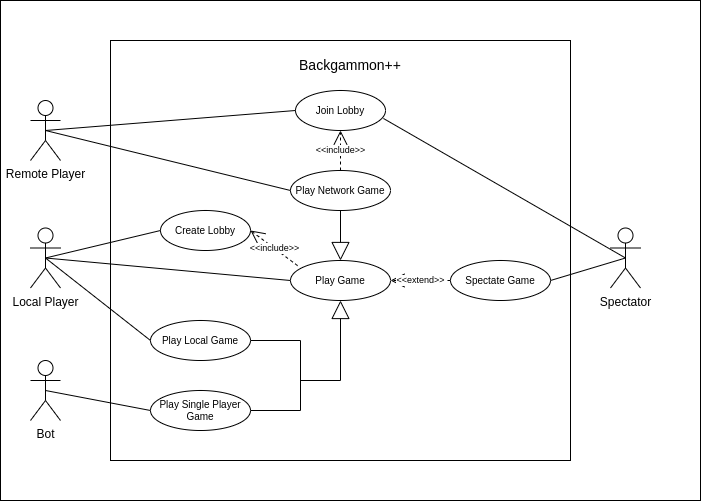

The diagram above was exported from draw.io. Its source (the exported page's mxGraphModel, read from the mxfile embedded in the PNG):
<mxGraphModel dx="1020" dy="711" grid="1" gridSize="10" guides="1" tooltips="1" connect="1" arrows="1" fold="1" page="1" pageScale="1" pageWidth="850" pageHeight="1100" math="0" shadow="0">
  <root>
    <mxCell id="0" />
    <mxCell id="1" parent="0" />
    <mxCell id="PqlAAtUXWCqlD6qQ6xQ8-1" value="" style="whiteSpace=wrap;html=1;" parent="1" vertex="1">
      <mxGeometry width="700" height="500" as="geometry" />
    </mxCell>
    <mxCell id="dBQKzQGkkigjq0uvNPxK-1" value="&lt;div&gt;Local Player&lt;/div&gt;" style="shape=umlActor;verticalLabelPosition=bottom;verticalAlign=top;html=1;outlineConnect=0;" parent="1" vertex="1">
      <mxGeometry x="30" y="227.5" width="30" height="60" as="geometry" />
    </mxCell>
    <mxCell id="dBQKzQGkkigjq0uvNPxK-4" value="" style="rounded=0;whiteSpace=wrap;html=1;" parent="1" vertex="1">
      <mxGeometry x="110" y="40" width="460" height="420" as="geometry" />
    </mxCell>
    <mxCell id="dBQKzQGkkigjq0uvNPxK-5" value="&lt;font style=&quot;font-size: 14px;&quot;&gt;Backgammon++&lt;/font&gt;" style="text;html=1;strokeColor=none;fillColor=none;align=center;verticalAlign=middle;whiteSpace=wrap;rounded=0;" parent="1" vertex="1">
      <mxGeometry x="300" y="50" width="100" height="30" as="geometry" />
    </mxCell>
    <mxCell id="dBQKzQGkkigjq0uvNPxK-24" value="&lt;div style=&quot;font-size: 10px;&quot;&gt;Create Lobby&lt;/div&gt;" style="ellipse;whiteSpace=wrap;html=1;" parent="1" vertex="1">
      <mxGeometry x="160" y="210" width="90" height="40" as="geometry" />
    </mxCell>
    <mxCell id="dBQKzQGkkigjq0uvNPxK-25" value="&lt;div style=&quot;font-size: 10px;&quot;&gt;Join Lobby&lt;/div&gt;" style="ellipse;whiteSpace=wrap;html=1;fontSize=10;" parent="1" vertex="1">
      <mxGeometry x="295" y="90" width="90" height="40" as="geometry" />
    </mxCell>
    <mxCell id="dBQKzQGkkigjq0uvNPxK-46" value="&lt;div style=&quot;font-size: 10px;&quot;&gt;Play Game&lt;br&gt;&lt;/div&gt;" style="ellipse;whiteSpace=wrap;html=1;" parent="1" vertex="1">
      <mxGeometry x="290" y="260" width="100" height="40" as="geometry" />
    </mxCell>
    <mxCell id="dBQKzQGkkigjq0uvNPxK-52" value="&lt;div style=&quot;font-size: 10px;&quot;&gt;Spectate Game&lt;br&gt;&lt;/div&gt;" style="ellipse;whiteSpace=wrap;html=1;" parent="1" vertex="1">
      <mxGeometry x="450" y="260" width="100" height="40" as="geometry" />
    </mxCell>
    <mxCell id="dBQKzQGkkigjq0uvNPxK-56" style="edgeStyle=orthogonalEdgeStyle;rounded=0;orthogonalLoop=1;jettySize=auto;html=1;exitX=0.5;exitY=1;exitDx=0;exitDy=0;" parent="1" source="dBQKzQGkkigjq0uvNPxK-4" target="dBQKzQGkkigjq0uvNPxK-4" edge="1">
      <mxGeometry relative="1" as="geometry" />
    </mxCell>
    <mxCell id="27TJFgItTEPTd75Kz_HC-2" value="&lt;div&gt;Remote Player&lt;/div&gt;" style="shape=umlActor;verticalLabelPosition=bottom;verticalAlign=top;html=1;outlineConnect=0;" parent="1" vertex="1">
      <mxGeometry x="30" y="100" width="30" height="60" as="geometry" />
    </mxCell>
    <mxCell id="27TJFgItTEPTd75Kz_HC-4" value="&lt;div&gt;Bot&lt;/div&gt;" style="shape=umlActor;verticalLabelPosition=bottom;verticalAlign=top;html=1;outlineConnect=0;" parent="1" vertex="1">
      <mxGeometry x="30" y="360" width="30" height="60" as="geometry" />
    </mxCell>
    <mxCell id="27TJFgItTEPTd75Kz_HC-8" value="&lt;div&gt;Spectator&lt;/div&gt;" style="shape=umlActor;verticalLabelPosition=bottom;verticalAlign=top;html=1;outlineConnect=0;" parent="1" vertex="1">
      <mxGeometry x="610" y="227.5" width="30" height="60" as="geometry" />
    </mxCell>
    <mxCell id="27TJFgItTEPTd75Kz_HC-14" value="&lt;div style=&quot;font-size: 10px;&quot;&gt;Play Local Game&lt;/div&gt;" style="ellipse;whiteSpace=wrap;html=1;" parent="1" vertex="1">
      <mxGeometry x="150" y="320" width="100" height="40" as="geometry" />
    </mxCell>
    <mxCell id="27TJFgItTEPTd75Kz_HC-15" value="&lt;div style=&quot;font-size: 10px;&quot;&gt;Play Network Game&lt;/div&gt;" style="ellipse;whiteSpace=wrap;html=1;" parent="1" vertex="1">
      <mxGeometry x="290" y="170" width="100" height="40" as="geometry" />
    </mxCell>
    <mxCell id="27TJFgItTEPTd75Kz_HC-16" value="&lt;div style=&quot;font-size: 10px;&quot;&gt;Play Single Player Game&lt;br&gt;&lt;/div&gt;" style="ellipse;whiteSpace=wrap;html=1;" parent="1" vertex="1">
      <mxGeometry x="150" y="390" width="100" height="40" as="geometry" />
    </mxCell>
    <mxCell id="27TJFgItTEPTd75Kz_HC-35" value="" style="endArrow=block;endSize=16;endFill=0;html=1;rounded=0;exitX=0.5;exitY=1;exitDx=0;exitDy=0;entryX=0.5;entryY=0;entryDx=0;entryDy=0;" parent="1" source="27TJFgItTEPTd75Kz_HC-15" target="dBQKzQGkkigjq0uvNPxK-46" edge="1">
      <mxGeometry width="160" relative="1" as="geometry">
        <mxPoint x="239.99999999999991" y="90" as="sourcePoint" />
        <mxPoint x="164.5966663860867" y="95.56927421391299" as="targetPoint" />
      </mxGeometry>
    </mxCell>
    <mxCell id="27TJFgItTEPTd75Kz_HC-41" value="" style="endArrow=none;html=1;rounded=0;entryX=0.5;entryY=0.5;entryDx=0;entryDy=0;entryPerimeter=0;exitX=1;exitY=0.5;exitDx=0;exitDy=0;" parent="1" source="dBQKzQGkkigjq0uvNPxK-52" target="27TJFgItTEPTd75Kz_HC-8" edge="1">
      <mxGeometry width="50" height="50" relative="1" as="geometry">
        <mxPoint x="365" y="240" as="sourcePoint" />
        <mxPoint x="540" y="260" as="targetPoint" />
      </mxGeometry>
    </mxCell>
    <mxCell id="27TJFgItTEPTd75Kz_HC-42" value="&lt;div style=&quot;font-size: 9px;&quot;&gt;&amp;lt;&amp;lt;extend&amp;gt;&amp;gt;&lt;/div&gt;" style="endArrow=open;endSize=12;dashed=1;html=1;rounded=0;entryX=1;entryY=0.5;entryDx=0;entryDy=0;exitX=0;exitY=0.5;exitDx=0;exitDy=0;" parent="1" source="dBQKzQGkkigjq0uvNPxK-52" target="dBQKzQGkkigjq0uvNPxK-46" edge="1">
      <mxGeometry width="160" relative="1" as="geometry">
        <mxPoint x="671.915446446794" y="40.001277890168865" as="sourcePoint" />
        <mxPoint x="618.0899999999999" y="74.90000000000003" as="targetPoint" />
      </mxGeometry>
    </mxCell>
    <mxCell id="27TJFgItTEPTd75Kz_HC-45" value="&lt;div style=&quot;font-size: 9px;&quot;&gt;&lt;font style=&quot;font-size: 9px;&quot;&gt;&amp;lt;&amp;lt;include&amp;gt;&amp;gt;&lt;/font&gt;&lt;/div&gt;" style="endArrow=open;endSize=12;dashed=1;html=1;rounded=0;exitX=0.5;exitY=0;exitDx=0;exitDy=0;" parent="1" source="27TJFgItTEPTd75Kz_HC-15" target="dBQKzQGkkigjq0uvNPxK-25" edge="1">
      <mxGeometry x="-0.0051" width="160" relative="1" as="geometry">
        <mxPoint x="639.9998051533948" y="121.71786437626916" as="sourcePoint" />
        <mxPoint x="676.3601948466053" y="80.00213562373106" as="targetPoint" />
        <mxPoint as="offset" />
      </mxGeometry>
    </mxCell>
    <mxCell id="27TJFgItTEPTd75Kz_HC-46" value="" style="endArrow=none;html=1;rounded=0;entryX=0.5;entryY=0.5;entryDx=0;entryDy=0;entryPerimeter=0;exitX=0.977;exitY=0.699;exitDx=0;exitDy=0;exitPerimeter=0;" parent="1" source="dBQKzQGkkigjq0uvNPxK-25" target="27TJFgItTEPTd75Kz_HC-8" edge="1">
      <mxGeometry width="50" height="50" relative="1" as="geometry">
        <mxPoint x="550" y="120" as="sourcePoint" />
        <mxPoint x="645" y="268" as="targetPoint" />
      </mxGeometry>
    </mxCell>
    <mxCell id="27TJFgItTEPTd75Kz_HC-47" value="" style="endArrow=none;html=1;rounded=0;entryX=0.5;entryY=0.5;entryDx=0;entryDy=0;entryPerimeter=0;exitX=0;exitY=0.5;exitDx=0;exitDy=0;" parent="1" source="dBQKzQGkkigjq0uvNPxK-24" target="dBQKzQGkkigjq0uvNPxK-1" edge="1">
      <mxGeometry width="50" height="50" relative="1" as="geometry">
        <mxPoint x="418" y="118" as="sourcePoint" />
        <mxPoint x="645" y="268" as="targetPoint" />
      </mxGeometry>
    </mxCell>
    <mxCell id="27TJFgItTEPTd75Kz_HC-48" value="" style="endArrow=none;html=1;rounded=0;entryX=0.5;entryY=0.5;entryDx=0;entryDy=0;entryPerimeter=0;exitX=0;exitY=0.5;exitDx=0;exitDy=0;" parent="1" source="27TJFgItTEPTd75Kz_HC-15" target="27TJFgItTEPTd75Kz_HC-2" edge="1">
      <mxGeometry width="50" height="50" relative="1" as="geometry">
        <mxPoint x="150" y="268" as="sourcePoint" />
        <mxPoint x="55" y="268" as="targetPoint" />
      </mxGeometry>
    </mxCell>
    <mxCell id="27TJFgItTEPTd75Kz_HC-50" value="&lt;div style=&quot;font-size: 9px;&quot;&gt;&lt;font style=&quot;font-size: 9px;&quot;&gt;&amp;lt;&amp;lt;include&amp;gt;&amp;gt;&lt;/font&gt;&lt;/div&gt;" style="endArrow=open;endSize=12;dashed=1;html=1;rounded=0;entryX=1;entryY=0.5;entryDx=0;entryDy=0;exitX=0.071;exitY=0.129;exitDx=0;exitDy=0;exitPerimeter=0;" parent="1" source="dBQKzQGkkigjq0uvNPxK-46" target="dBQKzQGkkigjq0uvNPxK-24" edge="1">
      <mxGeometry x="-0.0051" width="160" relative="1" as="geometry">
        <mxPoint x="639.9998051533948" y="121.71786437626916" as="sourcePoint" />
        <mxPoint x="676.3601948466053" y="80.00213562373106" as="targetPoint" />
        <mxPoint as="offset" />
      </mxGeometry>
    </mxCell>
    <mxCell id="27TJFgItTEPTd75Kz_HC-51" value="" style="endArrow=none;html=1;rounded=0;entryX=0.5;entryY=0.5;entryDx=0;entryDy=0;entryPerimeter=0;exitX=0;exitY=0.5;exitDx=0;exitDy=0;" parent="1" source="dBQKzQGkkigjq0uvNPxK-46" target="dBQKzQGkkigjq0uvNPxK-1" edge="1">
      <mxGeometry width="50" height="50" relative="1" as="geometry">
        <mxPoint x="170" y="240" as="sourcePoint" />
        <mxPoint x="55" y="268" as="targetPoint" />
      </mxGeometry>
    </mxCell>
    <mxCell id="27TJFgItTEPTd75Kz_HC-52" value="" style="endArrow=none;html=1;rounded=0;exitX=0;exitY=0.5;exitDx=0;exitDy=0;entryX=0.5;entryY=0.5;entryDx=0;entryDy=0;entryPerimeter=0;" parent="1" source="27TJFgItTEPTd75Kz_HC-16" target="27TJFgItTEPTd75Kz_HC-4" edge="1">
      <mxGeometry width="50" height="50" relative="1" as="geometry">
        <mxPoint x="330" y="110" as="sourcePoint" />
        <mxPoint x="55" y="140" as="targetPoint" />
      </mxGeometry>
    </mxCell>
    <mxCell id="27TJFgItTEPTd75Kz_HC-55" value="" style="endArrow=none;html=1;rounded=0;exitX=1;exitY=0.5;exitDx=0;exitDy=0;entryX=1;entryY=0.5;entryDx=0;entryDy=0;" parent="1" source="27TJFgItTEPTd75Kz_HC-14" target="27TJFgItTEPTd75Kz_HC-16" edge="1">
      <mxGeometry width="50" height="50" relative="1" as="geometry">
        <mxPoint x="390" y="370" as="sourcePoint" />
        <mxPoint x="440" y="320" as="targetPoint" />
        <Array as="points">
          <mxPoint x="300" y="340" />
          <mxPoint x="300" y="410" />
        </Array>
      </mxGeometry>
    </mxCell>
    <mxCell id="27TJFgItTEPTd75Kz_HC-57" value="" style="endArrow=none;html=1;rounded=0;exitX=0;exitY=0.5;exitDx=0;exitDy=0;entryX=0.5;entryY=0.5;entryDx=0;entryDy=0;entryPerimeter=0;" parent="1" source="27TJFgItTEPTd75Kz_HC-14" target="dBQKzQGkkigjq0uvNPxK-1" edge="1">
      <mxGeometry width="50" height="50" relative="1" as="geometry">
        <mxPoint x="370" y="290" as="sourcePoint" />
        <mxPoint x="50" y="260" as="targetPoint" />
      </mxGeometry>
    </mxCell>
    <mxCell id="27TJFgItTEPTd75Kz_HC-58" value="" style="endArrow=none;html=1;rounded=0;exitX=0;exitY=0.5;exitDx=0;exitDy=0;entryX=0.5;entryY=0.5;entryDx=0;entryDy=0;entryPerimeter=0;" parent="1" source="dBQKzQGkkigjq0uvNPxK-25" target="27TJFgItTEPTd75Kz_HC-2" edge="1">
      <mxGeometry width="50" height="50" relative="1" as="geometry">
        <mxPoint x="310" y="200" as="sourcePoint" />
        <mxPoint x="50" y="130" as="targetPoint" />
      </mxGeometry>
    </mxCell>
    <mxCell id="zpg-ERxLv6qxMhJtjA95-1" value="" style="endArrow=block;endSize=16;endFill=0;html=1;rounded=0;entryX=0.5;entryY=1;entryDx=0;entryDy=0;" parent="1" target="dBQKzQGkkigjq0uvNPxK-46" edge="1">
      <mxGeometry width="160" relative="1" as="geometry">
        <mxPoint x="300" y="380" as="sourcePoint" />
        <mxPoint x="350" y="270" as="targetPoint" />
        <Array as="points">
          <mxPoint x="340" y="380" />
        </Array>
      </mxGeometry>
    </mxCell>
  </root>
</mxGraphModel>